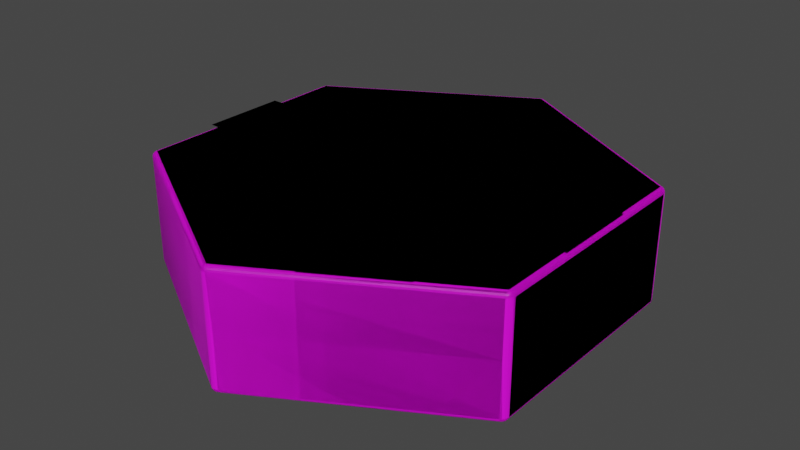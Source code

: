 # Source: Environment.blend  (saved by Blender 3.6.11; exported with 4.5.12 LTS)
import bpy
from mathutils import Matrix  # noqa: F401  (used for matrix-valued properties, if any)

bpy.ops.wm.read_factory_settings(use_empty=True)
scene = bpy.context.scene
scene.name = 'Scene'

# ---- collections
col_collection = bpy.data.collections.new('Collection'); scene.collection.children.link(col_collection)

# ---- images (referenced by path relative to the original .blend; pixels are not part of the script)
import os
ASSET_DIR = os.environ.get("B2B_ASSET_DIR", "")  # directory of the original .blend (textures are referenced by path, not embedded)
HERE = os.path.dirname(os.path.abspath(__file__))  # packed textures are extracted next to this script under _unpacked/

def load_image(name, relpath, width, height, colorspace="sRGB"):
    """Load a texture the original file referenced (path relative to the .blend, or extracted next to this script)."""
    p = next((c for c in (os.path.join(HERE, relpath), os.path.join(ASSET_DIR, relpath)) if relpath and os.path.exists(c)), "")
    if p:
        img = bpy.data.images.load(p, check_existing=True)
        img.name = name
    else:  # same state as the original file: an image datablock whose file is absent (Cycles renders it pink)
        img = bpy.data.images.new(name, width, height)
        img.source = "FILE"
        img.filepath = "//" + (relpath or name)
    img.colorspace_settings.name = colorspace
    return img
img_atlas_psd_001 = load_image('Atlas.psd.001', 'Atlas.psd', 1024, 1024, 'sRGB')

# ---- materials (node trees are filled in below, after node groups)
mat_atlas = bpy.data.materials.new('Atlas')
mat_atlas.use_transparent_shadow = False

# ---- material node trees
mat_atlas.use_nodes = True; mat_atlas.node_tree.nodes.clear()
_N = mat_atlas.node_tree.nodes; _L = mat_atlas.node_tree.links
n0 = _N.new('ShaderNodeBsdfPrincipled'); n0.name = 'Principled BSDF'; n0.location = (10, 300)
n0.distribution = 'GGX'
n0.subsurface_method = 'RANDOM_WALK_SKIN'
n0.inputs[3].default_value = 1.45
n0.inputs[27].default_value = (0.0, 0.0, 0.0, 1.0)
n0.inputs[28].default_value = 1.0
n1 = _N.new('ShaderNodeOutputMaterial'); n1.name = 'Material Output'; n1.location = (300, 300)
n2 = _N.new('ShaderNodeTexImage'); n2.name = 'Image Texture'; n2.location = (-280, 260)
n2.image = img_atlas_psd_001
_L.new(n0.outputs[0], n1.inputs[0])
_L.new(n2.outputs[0], n0.inputs[0])
n1.is_active_output = True

# ---- world
world_world = bpy.data.worlds.new('World'); scene.world = world_world
world_world.use_nodes = True; world_world.node_tree.nodes.clear()
_N = world_world.node_tree.nodes; _L = world_world.node_tree.links
n0 = _N.new('ShaderNodeOutputWorld'); n0.name = 'World Output'; n0.location = (300, 300)
n1 = _N.new('ShaderNodeBackground'); n1.name = 'Background'; n1.location = (10, 300)
n1.inputs[0].default_value = (0.05088, 0.05088, 0.05088, 1.0)
_L.new(n1.outputs[0], n0.inputs[0])
n0.is_active_output = True
world_world.color = (0.05088, 0.05088, 0.05088)
world_world.use_sun_shadow = False
world_world.sun_shadow_jitter_overblur = 0.0

# ---- meshes
me_circle_003 = bpy.data.meshes.new('Circle.003')
me_circle_003.from_pydata([(0.0, 1.0, 0.0), (-0.866, 0.5, 0.0), (-0.866, -0.5, 0.0), (0.0, -1.0, 0.0), (0.866, -0.5, 0.0), (0.866, 0.5, 0.0), (-0.866, 0.5, -0.5), (0.0, 1.0, -0.5), (-0.866, -0.5, -0.5), (0.0, -1.0, -0.5), (0.866, -0.5, -0.5), (0.866, 0.5, -0.5), (0.866, -0.5, -0.25), (0.0, -1.0, -0.25), (-0.866, -0.5, -0.25), (-0.866, 0.5, -0.25), (0.866, 0.5, -0.25), (0.0, 1.0, -0.25)], [], [(1, 2, 3, 4, 5, 0), (6, 7, 11, 10, 9, 8), (13, 9, 10, 12), (15, 6, 8, 14), (12, 10, 11, 16), (14, 8, 9, 13), (17, 7, 6, 15), (16, 11, 7, 17), (5, 16, 17, 0), (0, 17, 15, 1), (2, 14, 13, 3), (4, 12, 16, 5), (1, 15, 14, 2), (3, 13, 12, 4)])
me_circle_003.polygons.foreach_set('use_smooth', [True] * 14)
_uv = me_circle_003.uv_layers.new(name='UVMap')
_uv.uv.foreach_set('vector', [0.1059, 0.9081, 0.1059, 0.9081, 0.1059, 0.9081, 0.1059, 0.9081, 0.1059, 0.9081, 0.1059, 0.9081, 0.07624, 0.9926, 0.07624, 0.9926, 0.07624, 0.9926, 0.07624, 0.9926, 0.07624, 0.9926, 0.07624, 0.9926, 0.04733, 0.9965, 0.04733, 0.9965, 0.04733, 0.9965, 0.04733, 0.9965, 0.04733, 0.9965, 0.04733, 0.9965, 0.04733, 0.9965, 0.04733, 0.9965, 0.04733, 0.9965, 0.04733, 0.9965, 0.04733, 0.9965, 0.04733, 0.9965, 0.04733, 0.9965, 0.04733, 0.9965, 0.04733, 0.9965, 0.04733, 0.9965, 0.04733, 0.9965, 0.04733, 0.9965, 0.04733, 0.9965, 0.04733, 0.9965, 0.04733, 0.9965, 0.04733, 0.9965, 0.04733, 0.9965, 0.04733, 0.9965, 0.09117, 0.91, 0.09101, 0.9951, 0.09101, 0.9951, 0.09117, 0.91, 0.09117, 0.91, 0.09101, 0.9951, 0.09101, 0.9951, 0.09117, 0.91, 0.09117, 0.91, 0.09101, 0.9951, 0.09101, 0.9951, 0.09117, 0.91, 0.09117, 0.91, 0.09101, 0.9951, 0.09101, 0.9951, 0.09117, 0.91, 0.09117, 0.91, 0.09101, 0.9951, 0.09101, 0.9951, 0.09117, 0.91, 0.09117, 0.91, 0.09101, 0.9951, 0.09101, 0.9951, 0.09117, 0.91])
me_circle_003.materials.append(mat_atlas)
me_circle_003.update()
me_circle_004 = bpy.data.meshes.new('Circle.004')
me_circle_004.from_pydata([(0.0, 1.0, 0.0), (-0.866, 0.5, 0.0), (-0.866, -0.5, 0.0), (0.0, -1.0, 0.0), (0.866, -0.5, 0.0), (0.866, 0.5, 0.0), (-0.866, 0.5, -0.5), (0.0, 1.0, -0.5), (-0.866, -0.5, -0.5), (0.0, -1.0, -0.5), (0.866, -0.5, -0.5), (0.866, 0.5, -0.5)], [], [(1, 2, 3, 4, 5, 0), (6, 7, 11, 10, 9, 8), (3, 9, 10, 4), (1, 6, 8, 2), (4, 10, 11, 5), (2, 8, 9, 3), (0, 7, 6, 1), (5, 11, 7, 0)])
_uv = me_circle_004.uv_layers.new(name='UVMap')
_uv.uv.foreach_set('vector', [0.1651, 0.9615, 0.1651, 0.8866, 0.23, 0.8491, 0.2949, 0.8866, 0.2949, 0.9615, 0.23, 0.999, 0.3474, 0.9472, 0.3875, 0.9703, 0.4275, 0.9472, 0.4275, 0.9009, 0.3875, 0.8778, 0.3474, 0.9009, 0.3875, 0.8778, 0.3875, 0.8778, 0.4275, 0.9009, 0.4275, 0.9009, 0.3474, 0.9472, 0.3474, 0.9472, 0.3474, 0.9009, 0.3474, 0.9009, 0.4275, 0.9009, 0.4275, 0.9009, 0.4275, 0.9472, 0.4275, 0.9472, 0.3474, 0.9009, 0.3474, 0.9009, 0.3875, 0.8778, 0.3875, 0.8778, 0.3875, 0.9703, 0.3875, 0.9703, 0.3474, 0.9472, 0.3474, 0.9472, 0.4275, 0.9472, 0.4275, 0.9472, 0.3875, 0.9703, 0.3875, 0.9703])
me_circle_004.materials.append(mat_atlas)
me_circle_004.update()
me_circle_006 = bpy.data.meshes.new('Circle.006')
me_circle_006.from_pydata([(0.2669, -0.8459, 0.01252), (0.5992, -0.6541, 0.01252), (0.5102, -0.5, 0.01252), (0.06714, -0.5, 0.01252), (0.1158, 0.1831, 0.01252), (0.3273, -0.1831, 0.01252), (-0.866, 0.1831, 0.01252), (-0.866, -0.1831, 0.01252), (-0.1158, -0.1831, 0.01252), (-0.3273, 0.1831, 0.01252), (-0.6831, 0.1831, 0.01252), (-0.4716, -0.1831, 0.01252)], [], [(2, 3, 0, 1), (5, 8, 3, 2), (6, 7, 11, 10), (5, 4, 9, 8), (8, 9, 10, 11)])
_uv = me_circle_006.uv_layers.new(name='UVMap')
_uv.uv.foreach_set('vector', [0.1062, 0.7381, 0.07583, 0.7381, 0.08951, 0.7144, 0.1123, 0.7275, 0.09365, 0.7598, 0.06329, 0.7598, 0.07583, 0.7381, 0.1062, 0.7381, 0.01189, 0.7849, 0.01189, 0.7598, 0.03892, 0.7598, 0.02443, 0.7849, 0.09365, 0.7598, 0.07916, 0.7849, 0.04881, 0.7849, 0.06329, 0.7598, 0.06329, 0.7598, 0.04881, 0.7849, 0.02443, 0.7849, 0.03892, 0.7598])
me_circle_006.materials.append(mat_atlas)
me_circle_006.update()
me_circle_007 = bpy.data.meshes.new('Circle.007')
me_circle_007.from_pydata([(0.1158, 0.1831, 0.01252), (0.3273, -0.1831, 0.01252), (0.4716, 0.1831, 0.01252), (0.6831, -0.1831, 0.01252), (-0.866, 0.1831, 0.01252), (-0.866, -0.1831, 0.01252), (0.866, -0.1831, 0.01252), (0.866, 0.1831, 0.01252), (-0.1158, -0.1831, 0.01252), (-0.3273, 0.1831, 0.01252), (-0.6831, 0.1831, 0.01252), (-0.4716, -0.1831, 0.01252)], [], [(4, 5, 11, 10), (1, 0, 9, 8), (3, 2, 0, 1), (8, 9, 10, 11), (6, 7, 2, 3)])
_uv = me_circle_007.uv_layers.new(name='UVMap')
_uv.uv.foreach_set('vector', [0.3333, 0.7849, 0.3333, 0.7598, 0.354, 0.7598, 0.3429, 0.7849, 0.396, 0.7598, 0.3849, 0.7849, 0.3616, 0.7849, 0.3727, 0.7598, 0.4147, 0.7598, 0.4036, 0.7849, 0.3849, 0.7849, 0.396, 0.7598, 0.3727, 0.7598, 0.3616, 0.7849, 0.3429, 0.7849, 0.354, 0.7598, 0.4244, 0.7598, 0.4244, 0.7849, 0.4036, 0.7849, 0.4147, 0.7598])
me_circle_007.materials.append(mat_atlas)
me_circle_007.update()
me_circle_008 = bpy.data.meshes.new('Circle.008')
me_circle_008.from_pydata([(0.2669, -0.8459, 0.01252), (0.5992, -0.6541, 0.01252), (0.5102, -0.5, 0.01252), (0.06714, -0.5, 0.01252), (0.1158, 0.1831, 0.01252), (0.3273, -0.1831, 0.01252), (-0.1158, -0.1831, 0.01252), (-0.3273, 0.1831, 0.01252)], [], [(2, 3, 0, 1), (5, 6, 3, 2), (5, 4, 7, 6)])
_uv = me_circle_008.uv_layers.new(name='UVMap')
_uv.uv.foreach_set('vector', [0.1062, 0.7381, 0.07583, 0.7381, 0.08951, 0.7144, 0.1123, 0.7275, 0.09365, 0.7598, 0.06329, 0.7598, 0.07583, 0.7381, 0.1062, 0.7381, 0.09365, 0.7598, 0.07916, 0.7849, 0.04881, 0.7849, 0.06329, 0.7598])
me_circle_008.materials.append(mat_atlas)
me_circle_008.update()
me_circle_009 = bpy.data.meshes.new('Circle.009')
me_circle_009.from_pydata([(0.1158, 0.1831, 0.01252), (0.3273, -0.1831, 0.01252), (0.4716, 0.1831, 0.01252), (0.6831, -0.1831, 0.01252), (-0.866, 0.1831, 0.01252), (-0.866, -0.1831, 0.01252), (0.866, -0.1831, 0.01252), (0.866, 0.1831, 0.01252), (-0.1158, -0.1831, 0.01252), (-0.3273, 0.1831, 0.01252), (-0.6831, 0.1831, 0.01252), (-0.4716, -0.1831, 0.01252)], [], [(4, 5, 11, 10), (1, 0, 9, 8), (3, 2, 0, 1), (8, 9, 10, 11), (6, 7, 2, 3)])
_uv = me_circle_009.uv_layers.new(name='UVMap')
_uv.uv.foreach_set('vector', [0.1859, 0.7849, 0.1859, 0.7598, 0.2066, 0.7598, 0.1955, 0.7849, 0.2486, 0.7598, 0.2375, 0.7849, 0.2142, 0.7849, 0.2253, 0.7598, 0.2673, 0.7598, 0.2562, 0.7849, 0.2375, 0.7849, 0.2486, 0.7598, 0.2253, 0.7598, 0.2142, 0.7849, 0.1955, 0.7849, 0.2066, 0.7598, 0.2769, 0.7598, 0.2769, 0.7849, 0.2562, 0.7849, 0.2673, 0.7598])
me_circle_009.materials.append(mat_atlas)
me_circle_009.update()

# ---- objects
ob_grass_floor = bpy.data.objects.new('Grass_Floor', me_circle_003)
ob_stone_floor = bpy.data.objects.new('Stone_Floor', me_circle_004)
ob_grass_floor_path_fullturn = bpy.data.objects.new('Grass_Floor_Path_FullTurn', me_circle_006)
ob_grass_floor_path_directroad = bpy.data.objects.new('Grass_Floor_Path_DirectRoad', me_circle_007)
ob_grass_floor_path_turn = bpy.data.objects.new('Grass_Floor_Path_Turn', me_circle_008)
ob_grass_floor_path_end = bpy.data.objects.new('Grass_Floor_Path_End', me_circle_009)

# ---- transforms, parenting, visibility, modifiers, constraints
ob_grass_floor.location = (0.0, 0.0, 0.0)
_m = ob_grass_floor.modifiers.new('Bevel', 'BEVEL')
_m.width = 0.02
_m.width_pct = 0.02
_m.segments = 4
ob_stone_floor.location = (0.0, 0.0, 0.0)
_m = ob_stone_floor.modifiers.new('Bevel', 'BEVEL')
_m.width = 0.02
_m.width_pct = 0.02
_m.segments = 4
ob_grass_floor_path_fullturn.location = (0.0, 0.0, 0.0)
ob_grass_floor_path_directroad.location = (0.0, 0.0, 0.0)
ob_grass_floor_path_turn.location = (0.0, 0.0, 0.0)
ob_grass_floor_path_end.location = (0.0, 0.0, 0.0)

# ---- collection membership
col_collection.objects.link(ob_grass_floor)
col_collection.objects.link(ob_stone_floor)
col_collection.objects.link(ob_grass_floor_path_fullturn)
col_collection.objects.link(ob_grass_floor_path_directroad)
col_collection.objects.link(ob_grass_floor_path_turn)
col_collection.objects.link(ob_grass_floor_path_end)

# ---- scene / render settings (as saved in the file)
scene.frame_start = 1; scene.frame_end = 250; scene.frame_set(1)
scene.render.engine = 'BLENDER_EEVEE_NEXT'
scene.cycles.sampling_pattern = 'TABULATED_SOBOL'
scene.view_settings.view_transform = 'Filmic'
bpy.context.view_layer.update()

# ---- added for rendering (the .blend has no active camera and no usable light): camera, sun
cam_auto = bpy.data.cameras.new('AutoCamera')
cam_auto.lens = 50.0
cam_auto.sensor_width = 36.0
cam_auto.clip_end = 1000.0
ob_auto_camera = bpy.data.objects.new('AutoCamera', cam_auto)
scene.collection.objects.link(ob_auto_camera)
ob_auto_camera.location = (2.48626, -2.98352, 1.74527)
ob_auto_camera.rotation_euler = (1.09748, -7.21219e-08, 0.694738)
scene.camera = ob_auto_camera
light_auto_sun = bpy.data.lights.new('AutoSun', 'SUN')
light_auto_sun.energy = 3.0
light_auto_sun.angle = 0.0523599
ob_auto_sun = bpy.data.objects.new('AutoSun', light_auto_sun)
scene.collection.objects.link(ob_auto_sun)
ob_auto_sun.rotation_euler = (0.872665, 0.174533, 0.523599)
bpy.context.view_layer.update()

